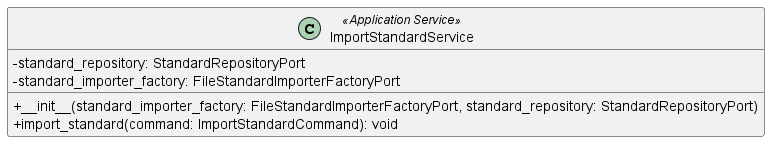

The diagram above was rendered by PlantUML. Its source (embedded in the PNG):
@startuml ImportStandardService
skinparam classAttributeIconSize 0
class ImportStandardService <<Application Service>> {
    - standard_repository: StandardRepositoryPort
    - standard_importer_factory: FileStandardImporterFactoryPort
    + __init__(standard_importer_factory: FileStandardImporterFactoryPort, standard_repository: StandardRepositoryPort)
    + import_standard(command: ImportStandardCommand): void
}

@enduml